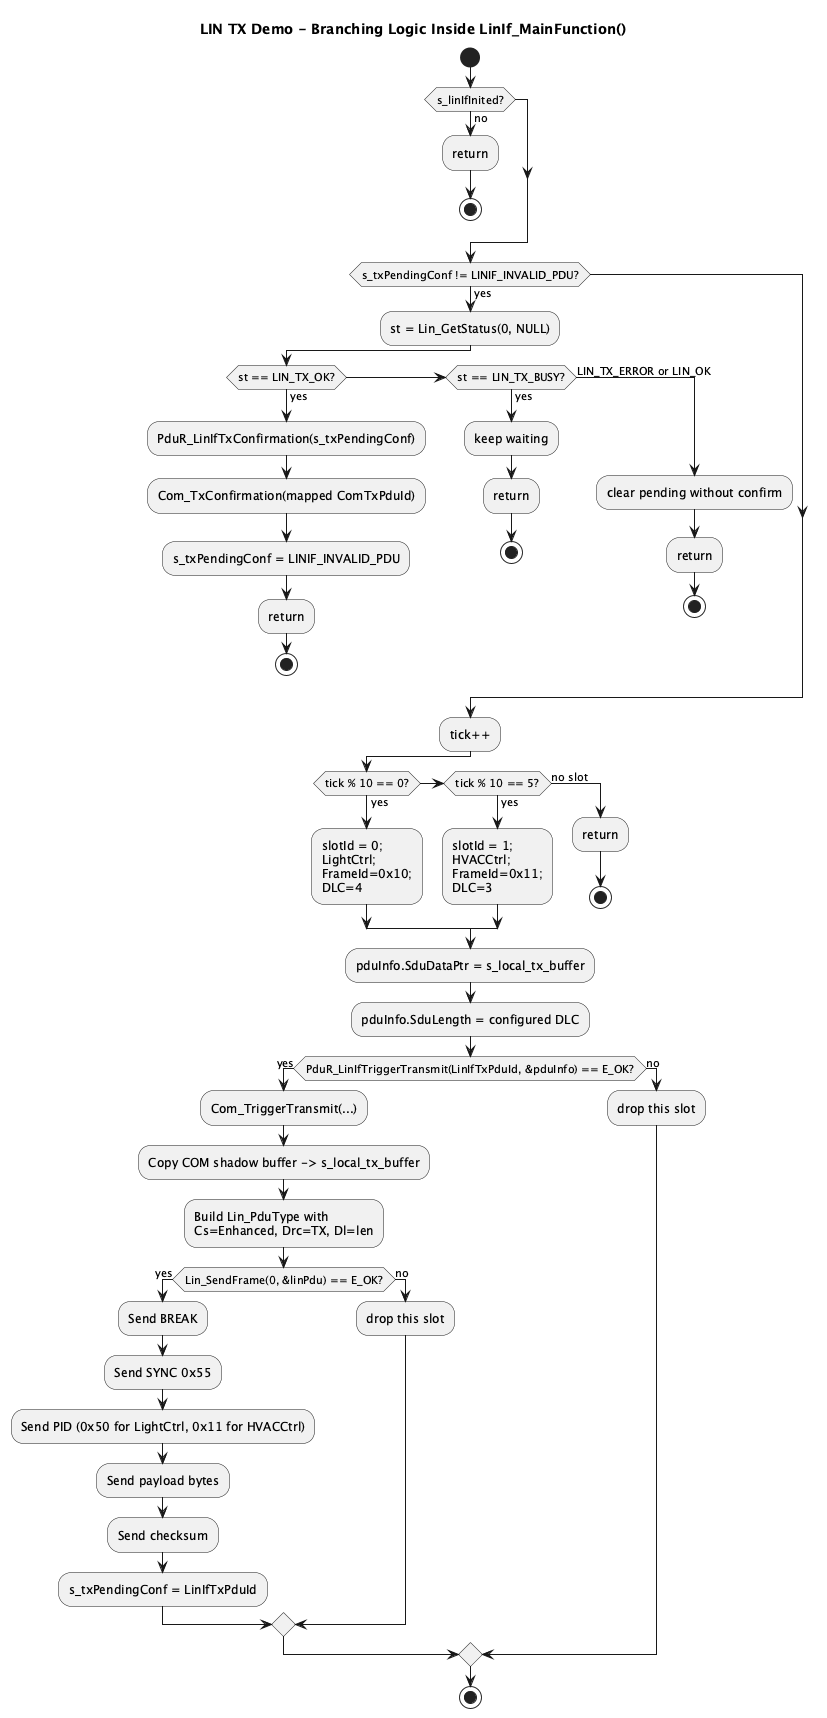

The diagram above was rendered by PlantUML. Its source (embedded in the PNG):
@startuml
title LIN TX Demo - Branching Logic Inside LinIf_MainFunction()
start

if (s_linIfInited?) then (no)
  :return;
  stop
endif

if (s_txPendingConf != LINIF_INVALID_PDU?) then (yes)
  :st = Lin_GetStatus(0, NULL);

  if (st == LIN_TX_OK?) then (yes)
    :PduR_LinIfTxConfirmation(s_txPendingConf);
    :Com_TxConfirmation(mapped ComTxPduId);
    :s_txPendingConf = LINIF_INVALID_PDU;
    :return;
    stop
  elseif (st == LIN_TX_BUSY?) then (yes)
    :keep waiting;
    :return;
    stop
  else (LIN_TX_ERROR or LIN_OK)
    :clear pending without confirm;
    :return;
    stop
  endif
endif

:tick++;

if (tick % 10 == 0?) then (yes)
  :slotId = 0;\nLightCtrl;\nFrameId=0x10;\nDLC=4;
elseif (tick % 10 == 5?) then (yes)
  :slotId = 1;\nHVACCtrl;\nFrameId=0x11;\nDLC=3;
else (no slot)
  :return;
  stop
endif

:pduInfo.SduDataPtr = s_local_tx_buffer;
:pduInfo.SduLength = configured DLC;

if (PduR_LinIfTriggerTransmit(LinIfTxPduId, &pduInfo) == E_OK?) then (yes)
  :Com_TriggerTransmit(...);
  :Copy COM shadow buffer -> s_local_tx_buffer;
  :Build Lin_PduType with\nCs=Enhanced, Drc=TX, Dl=len;

  if (Lin_SendFrame(0, &linPdu) == E_OK?) then (yes)
    :Send BREAK;
    :Send SYNC 0x55;
    :Send PID (0x50 for LightCtrl, 0x11 for HVACCtrl);
    :Send payload bytes;
    :Send checksum;
    :s_txPendingConf = LinIfTxPduId;
  else (no)
    :drop this slot;
  endif
else (no)
  :drop this slot;
endif

stop
@enduml